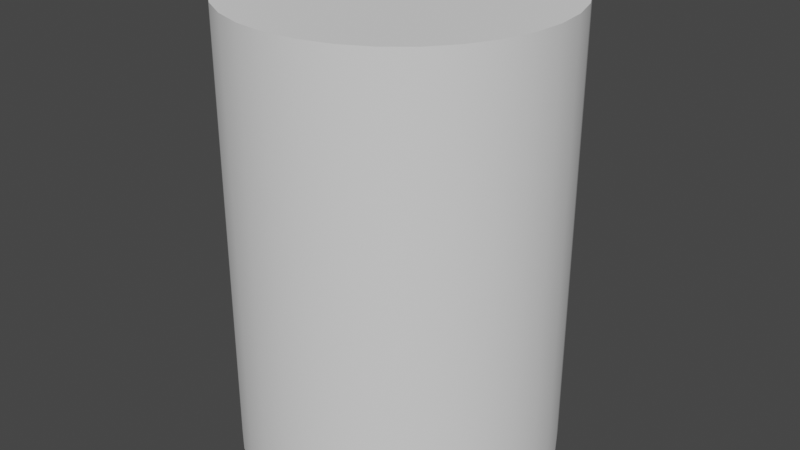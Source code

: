 # Source: barrel.blend  (saved by Blender 3.3.6; exported with 4.5.12 LTS)
import bpy
from mathutils import Matrix  # noqa: F401  (used for matrix-valued properties, if any)

bpy.ops.wm.read_factory_settings(use_empty=True)
scene = bpy.context.scene
scene.name = 'Scene'

# ---- collections
col_collection = bpy.data.collections.new('Collection'); scene.collection.children.link(col_collection)

# ---- node groups
ng_auto_smooth = bpy.data.node_groups.new('Auto Smooth', 'GeometryNodeTree')
_s = ng_auto_smooth.interface.new_socket(name='Geometry', in_out='OUTPUT', socket_type='NodeSocketGeometry')
_s = ng_auto_smooth.interface.new_socket(name='Geometry', in_out='INPUT', socket_type='NodeSocketGeometry')
_s = ng_auto_smooth.interface.new_socket(name='Angle', in_out='INPUT', socket_type='NodeSocketFloat')
_s.subtype = 'ANGLE'
_s.min_value = 0.0
_s.max_value = 3.142
ng_auto_smooth.is_modifier = True
_N = ng_auto_smooth.nodes; _L = ng_auto_smooth.links
n0 = _N.new('NodeGroupOutput'); n0.name = 'Group Output'; n0.location = (480, -100)
n1 = _N.new('NodeGroupInput'); n1.name = 'Group Input'; n1.location = (-420, -300)
n2 = _N.new('NodeGroupInput'); n2.name = 'Group Input.001'; n2.location = (-60, -100)
n3 = _N.new('GeometryNodeSetShadeSmooth'); n3.name = 'Set Shade Smooth'; n3.location = (120, -100)
n3.domain = 'EDGE'
n4 = _N.new('GeometryNodeSetShadeSmooth'); n4.name = 'Set Shade Smooth.001'; n4.location = (300, -100)
n5 = _N.new('GeometryNodeInputMeshEdgeAngle'); n5.name = 'Edge Angle'; n5.location = (-420, -220)
n6 = _N.new('GeometryNodeInputEdgeSmooth'); n6.name = 'Is Edge Smooth'; n6.location = (-60, -160)
n7 = _N.new('GeometryNodeInputShadeSmooth'); n7.name = 'Is Face Smooth'; n7.location = (-240, -340)
n8 = _N.new('FunctionNodeBooleanMath'); n8.name = 'Boolean Math'; n8.location = (-60, -220)
n9 = _N.new('FunctionNodeCompare'); n9.name = 'Compare'; n9.location = (-240, -180)
n9.operation = 'LESS_EQUAL'
_L.new(n5.outputs[0], n9.inputs[0])
_L.new(n4.outputs[0], n0.inputs[0])
_L.new(n1.outputs[1], n9.inputs[1])
_L.new(n9.outputs[0], n8.inputs[0])
_L.new(n7.outputs[0], n8.inputs[1])
_L.new(n2.outputs[0], n3.inputs[0])
_L.new(n6.outputs[0], n3.inputs[1])
_L.new(n3.outputs[0], n4.inputs[0])
_L.new(n8.outputs[0], n3.inputs[2])
n0.is_active_output = True

# ---- world
world_world = bpy.data.worlds.new('World'); scene.world = world_world
world_world.use_nodes = True; world_world.node_tree.nodes.clear()
_N = world_world.node_tree.nodes; _L = world_world.node_tree.links
n0 = _N.new('ShaderNodeOutputWorld'); n0.name = 'World Output'; n0.location = (300, 300)
n1 = _N.new('ShaderNodeBackground'); n1.name = 'Background'; n1.location = (10, 300)
n1.inputs[0].default_value = (0.05088, 0.05088, 0.05088, 1.0)
_L.new(n1.outputs[0], n0.inputs[0])
n0.is_active_output = True
world_world.color = (0.05088, 0.05088, 0.05088)
world_world.use_sun_shadow = False
world_world.sun_shadow_jitter_overblur = 0.0

# ---- meshes
me_cylinder = bpy.data.meshes.new('Cylinder')
me_cylinder.from_pydata([(0.0, 1.0, -1.0), (0.0, 1.0, 1.0), (0.1951, 0.9808, -1.0), (0.1951, 0.9808, 1.0), (0.3827, 0.9239, -1.0), (0.3827, 0.9239, 1.0), (0.5556, 0.8315, -1.0), (0.5556, 0.8315, 1.0), (0.7071, 0.7071, -1.0), (0.7071, 0.7071, 1.0), (0.8315, 0.5556, -1.0), (0.8315, 0.5556, 1.0), (0.9239, 0.3827, -1.0), (0.9239, 0.3827, 1.0), (0.9808, 0.1951, -1.0), (0.9808, 0.1951, 1.0), (1.0, 0.0, -1.0), (1.0, 0.0, 1.0), (0.9808, -0.1951, -1.0), (0.9808, -0.1951, 1.0), (0.9239, -0.3827, -1.0), (0.9239, -0.3827, 1.0), (0.8315, -0.5556, -1.0), (0.8315, -0.5556, 1.0), (0.7071, -0.7071, -1.0), (0.7071, -0.7071, 1.0), (0.5556, -0.8315, -1.0), (0.5556, -0.8315, 1.0), (0.3827, -0.9239, -1.0), (0.3827, -0.9239, 1.0), (0.1951, -0.9808, -1.0), (0.1951, -0.9808, 1.0), (0.0, -1.0, -1.0), (0.0, -1.0, 1.0), (-0.1951, -0.9808, -1.0), (-0.1951, -0.9808, 1.0), (-0.3827, -0.9239, -1.0), (-0.3827, -0.9239, 1.0), (-0.5556, -0.8315, -1.0), (-0.5556, -0.8315, 1.0), (-0.7071, -0.7071, -1.0), (-0.7071, -0.7071, 1.0), (-0.8315, -0.5556, -1.0), (-0.8315, -0.5556, 1.0), (-0.9239, -0.3827, -1.0), (-0.9239, -0.3827, 1.0), (-0.9808, -0.1951, -1.0), (-0.9808, -0.1951, 1.0), (-1.0, 0.0, -1.0), (-1.0, 0.0, 1.0), (-0.9808, 0.1951, -1.0), (-0.9808, 0.1951, 1.0), (-0.9239, 0.3827, -1.0), (-0.9239, 0.3827, 1.0), (-0.8315, 0.5556, -1.0), (-0.8315, 0.5556, 1.0), (-0.7071, 0.7071, -1.0), (-0.7071, 0.7071, 1.0), (-0.5556, 0.8315, -1.0), (-0.5556, 0.8315, 1.0), (-0.3827, 0.9239, -1.0), (-0.3827, 0.9239, 1.0), (-0.1951, 0.9808, -1.0), (-0.1951, 0.9808, 1.0)], [], [(0, 1, 3, 2), (2, 3, 5, 4), (4, 5, 7, 6), (6, 7, 9, 8), (8, 9, 11, 10), (10, 11, 13, 12), (12, 13, 15, 14), (14, 15, 17, 16), (16, 17, 19, 18), (18, 19, 21, 20), (20, 21, 23, 22), (22, 23, 25, 24), (24, 25, 27, 26), (26, 27, 29, 28), (28, 29, 31, 30), (30, 31, 33, 32), (32, 33, 35, 34), (34, 35, 37, 36), (36, 37, 39, 38), (38, 39, 41, 40), (40, 41, 43, 42), (42, 43, 45, 44), (44, 45, 47, 46), (46, 47, 49, 48), (48, 49, 51, 50), (50, 51, 53, 52), (52, 53, 55, 54), (54, 55, 57, 56), (56, 57, 59, 58), (58, 59, 61, 60), (3, 1, 63, 61, 59, 57, 55, 53, 51, 49, 47, 45, 43, 41, 39, 37, 35, 33, 31, 29, 27, 25, 23, 21, 19, 17, 15, 13, 11, 9, 7, 5), (60, 61, 63, 62), (62, 63, 1, 0), (0, 2, 4, 6, 8, 10, 12, 14, 16, 18, 20, 22, 24, 26, 28, 30, 32, 34, 36, 38, 40, 42, 44, 46, 48, 50, 52, 54, 56, 58, 60, 62)])
me_cylinder.polygons.foreach_set('use_smooth', [True] * 34)
_uv = me_cylinder.uv_layers.new(name='UVMap')
_uv.uv.foreach_set('vector', [1.0, 0.5, 1.0, 1.0, 0.9688, 1.0, 0.9688, 0.5, 0.9688, 0.5, 0.9688, 1.0, 0.9375, 1.0, 0.9375, 0.5, 0.9375, 0.5, 0.9375, 1.0, 0.9062, 1.0, 0.9062, 0.5, 0.9062, 0.5, 0.9062, 1.0, 0.875, 1.0, 0.875, 0.5, 0.875, 0.5, 0.875, 1.0, 0.8438, 1.0, 0.8438, 0.5, 0.8438, 0.5, 0.8438, 1.0, 0.8125, 1.0, 0.8125, 0.5, 0.8125, 0.5, 0.8125, 1.0, 0.7812, 1.0, 0.7812, 0.5, 0.7812, 0.5, 0.7812, 1.0, 0.75, 1.0, 0.75, 0.5, 0.75, 0.5, 0.75, 1.0, 0.7188, 1.0, 0.7188, 0.5, 0.7188, 0.5, 0.7188, 1.0, 0.6875, 1.0, 0.6875, 0.5, 0.6875, 0.5, 0.6875, 1.0, 0.6562, 1.0, 0.6562, 0.5, 0.6562, 0.5, 0.6562, 1.0, 0.625, 1.0, 0.625, 0.5, 0.625, 0.5, 0.625, 1.0, 0.5938, 1.0, 0.5938, 0.5, 0.5938, 0.5, 0.5938, 1.0, 0.5625, 1.0, 0.5625, 0.5, 0.5625, 0.5, 0.5625, 1.0, 0.5312, 1.0, 0.5312, 0.5, 0.5312, 0.5, 0.5312, 1.0, 0.5, 1.0, 0.5, 0.5, 0.5, 0.5, 0.5, 1.0, 0.4688, 1.0, 0.4688, 0.5, 0.4688, 0.5, 0.4688, 1.0, 0.4375, 1.0, 0.4375, 0.5, 0.4375, 0.5, 0.4375, 1.0, 0.4062, 1.0, 0.4062, 0.5, 0.4062, 0.5, 0.4062, 1.0, 0.375, 1.0, 0.375, 0.5, 0.375, 0.5, 0.375, 1.0, 0.3438, 1.0, 0.3438, 0.5, 0.3438, 0.5, 0.3438, 1.0, 0.3125, 1.0, 0.3125, 0.5, 0.3125, 0.5, 0.3125, 1.0, 0.2812, 1.0, 0.2812, 0.5, 0.2812, 0.5, 0.2812, 1.0, 0.25, 1.0, 0.25, 0.5, 0.25, 0.5, 0.25, 1.0, 0.2188, 1.0, 0.2188, 0.5, 0.2188, 0.5, 0.2188, 1.0, 0.1875, 1.0, 0.1875, 0.5, 0.1875, 0.5, 0.1875, 1.0, 0.1562, 1.0, 0.1562, 0.5, 0.1562, 0.5, 0.1562, 1.0, 0.125, 1.0, 0.125, 0.5, 0.125, 0.5, 0.125, 1.0, 0.09375, 1.0, 0.09375, 0.5, 0.09375, 0.5, 0.09375, 1.0, 0.0625, 1.0, 0.0625, 0.5, 0.2968, 0.4854, 0.25, 0.49, 0.2032, 0.4854, 0.1582, 0.4717, 0.1167, 0.4496, 0.08029, 0.4197, 0.05045, 0.3833, 0.02827, 0.3418, 0.01461, 0.2968, 0.01, 0.25, 0.01461, 0.2032, 0.02827, 0.1582, 0.05045, 0.1167, 0.08029, 0.08029, 0.1167, 0.05045, 0.1582, 0.02827, 0.2032, 0.01461, 0.25, 0.01, 0.2968, 0.01461, 0.3418, 0.02827, 0.3833, 0.05045, 0.4197, 0.08029, 0.4496, 0.1167, 0.4717, 0.1582, 0.4854, 0.2032, 0.49, 0.25, 0.4854, 0.2968, 0.4717, 0.3418, 0.4496, 0.3833, 0.4197, 0.4197, 0.3833, 0.4496, 0.3418, 0.4717, 0.0625, 0.5, 0.0625, 1.0, 0.03125, 1.0, 0.03125, 0.5, 0.03125, 0.5, 0.03125, 1.0, 0.0, 1.0, 0.0, 0.5, 0.75, 0.49, 0.7968, 0.4854, 0.8418, 0.4717, 0.8833, 0.4496, 0.9197, 0.4197, 0.9496, 0.3833, 0.9717, 0.3418, 0.9854, 0.2968, 0.99, 0.25, 0.9854, 0.2032, 0.9717, 0.1582, 0.9496, 0.1167, 0.9197, 0.08029, 0.8833, 0.05045, 0.8418, 0.02827, 0.7968, 0.01461, 0.75, 0.01, 0.7032, 0.01461, 0.6582, 0.02827, 0.6167, 0.05045, 0.5803, 0.08029, 0.5504, 0.1167, 0.5283, 0.1582, 0.5146, 0.2032, 0.51, 0.25, 0.5146, 0.2968, 0.5283, 0.3418, 0.5504, 0.3833, 0.5803, 0.4197, 0.6167, 0.4496, 0.6582, 0.4717, 0.7032, 0.4854])
me_cylinder.update()

# ---- objects
ob_cylinder = bpy.data.objects.new('Cylinder', me_cylinder)

# ---- transforms, parenting, visibility, modifiers, constraints
ob_cylinder.location = (0.0, 0.0, 0.0)
ob_cylinder.scale = (0.5, 0.5, 0.7)
_m = ob_cylinder.modifiers.new('Auto Smooth', 'NODES')
_m.node_group = ng_auto_smooth
_gi = [s.identifier for s in ng_auto_smooth.interface.items_tree if s.item_type == 'SOCKET' and s.in_out == 'INPUT']
_m[_gi[1]] = 0.5236  # Angle

# ---- collection membership
col_collection.objects.link(ob_cylinder)

# ---- scene / render settings (as saved in the file)
scene.frame_start = 1; scene.frame_end = 250; scene.frame_set(1)
scene.render.engine = 'BLENDER_EEVEE_NEXT'
scene.cycles.sampling_pattern = 'TABULATED_SOBOL'
scene.cycles.use_light_tree = False
scene.view_settings.view_transform = 'Filmic'
bpy.context.view_layer.update()

# ---- added for rendering (the .blend has no active camera and no usable light): camera, sun
cam_auto = bpy.data.cameras.new('AutoCamera')
cam_auto.lens = 50.0
cam_auto.sensor_width = 36.0
cam_auto.clip_end = 1000.0
ob_auto_camera = bpy.data.objects.new('AutoCamera', cam_auto)
scene.collection.objects.link(ob_auto_camera)
ob_auto_camera.location = (1.84117, -2.20941, 1.47294)
ob_auto_camera.rotation_euler = (1.09748, -7.21219e-08, 0.694738)
scene.camera = ob_auto_camera
light_auto_sun = bpy.data.lights.new('AutoSun', 'SUN')
light_auto_sun.energy = 3.0
light_auto_sun.angle = 0.0523599
ob_auto_sun = bpy.data.objects.new('AutoSun', light_auto_sun)
scene.collection.objects.link(ob_auto_sun)
ob_auto_sun.rotation_euler = (0.872665, 0.174533, 0.523599)
bpy.context.view_layer.update()
